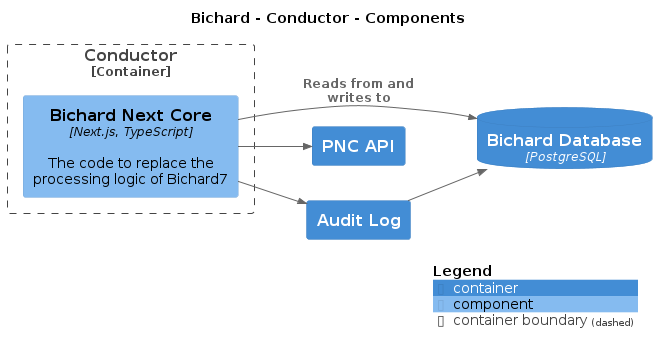

The diagram above was rendered by PlantUML. Its source (embedded in the PNG):
@startuml
set separator none
title Bichard - Conductor - Components

left to right direction

!include <C4/C4>
!include <C4/C4_Context>
!include <C4/C4_Container>
!include <C4/C4_Component>

ContainerDb(Bichard.BichardDatabase, "Bichard Database", $techn="PostgreSQL", $descr="", $tags="", $link="")
Container(Bichard.PNCAPI, "PNC API", $techn="", $descr="", $tags="", $link="")
Container(Bichard.AuditLog, "Audit Log", $techn="", $descr="", $tags="", $link="")

Container_Boundary("Bichard.Conductor_boundary", "Conductor", $tags="") {
  Component(Bichard.Conductor.BichardNextCore, "Bichard Next Core", $techn="Next.js, TypeScript", $descr="The code to replace the processing logic of Bichard7", $tags="", $link="")
}

Rel(Bichard.AuditLog, Bichard.BichardDatabase, "", $techn="", $tags="", $link="")
Rel(Bichard.Conductor.BichardNextCore, Bichard.AuditLog, "", $techn="", $tags="", $link="")
Rel(Bichard.Conductor.BichardNextCore, Bichard.BichardDatabase, "Reads from and writes to", $techn="", $tags="", $link="")
Rel(Bichard.Conductor.BichardNextCore, Bichard.PNCAPI, "", $techn="", $tags="", $link="")

SHOW_LEGEND(true)
@enduml